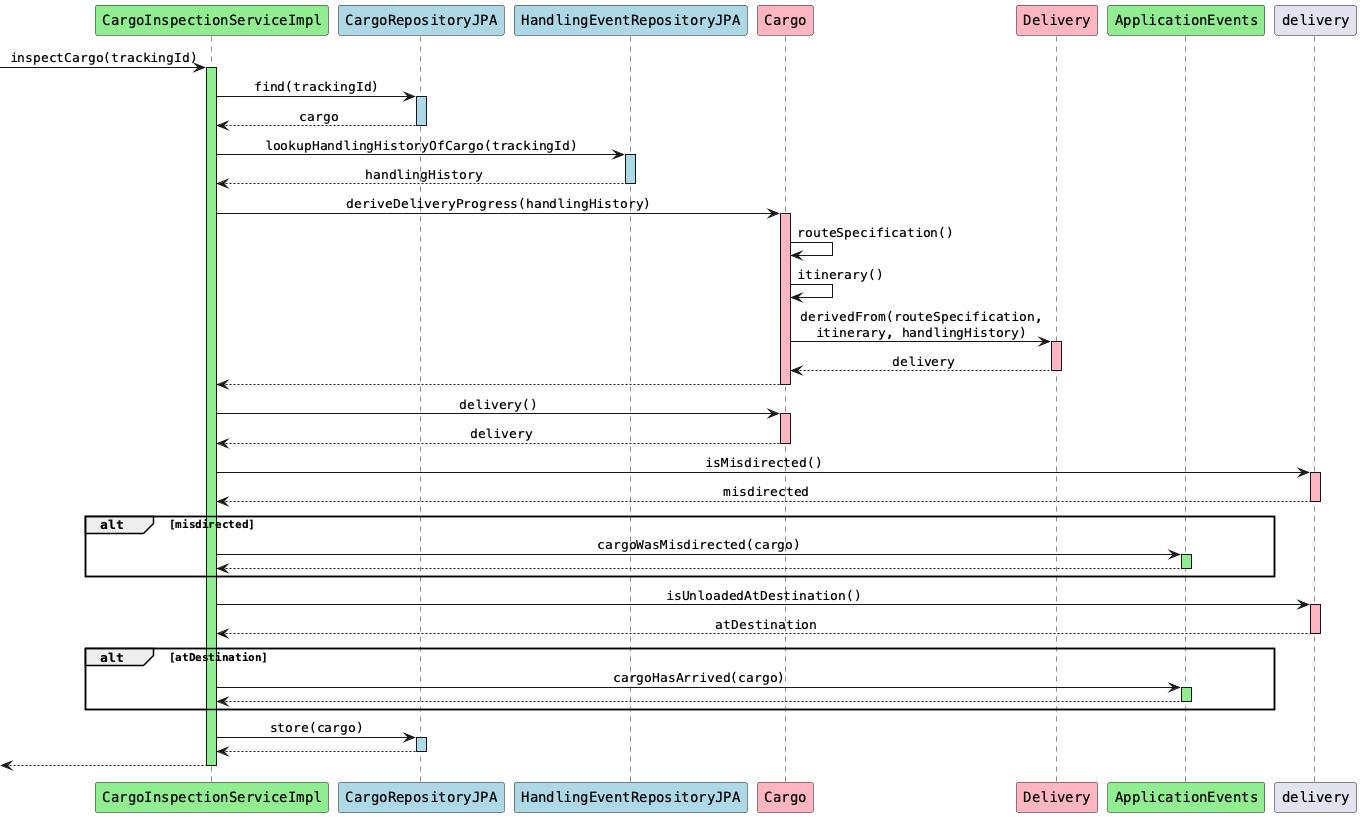

The diagram above was rendered by PlantUML. Its source (embedded in the PNG):
@startuml
skinparam monochrome false
skinparam defaultFontName Courier
skinparam sequenceMessageAlign center

participant "CargoInspectionServiceImpl" as cis #lightgreen
participant "CargoRepositoryJPA" as cr #lightblue
participant "HandlingEventRepositoryJPA" as her #lightblue
participant "Cargo" as c #lightpink
participant "Delivery" as d #lightpink
participant "ApplicationEvents" as ae #lightgreen

[-> cis: inspectCargo(trackingId)
activate cis #lightgreen

cis -> cr: find(trackingId)
activate cr #lightblue
cr --> cis: cargo
deactivate cr

cis -> her: lookupHandlingHistoryOfCargo(trackingId)
activate her #lightblue
her --> cis: handlingHistory
deactivate her

cis -> c: deriveDeliveryProgress(handlingHistory)
activate c #lightpink

c -> c: routeSpecification()
c -> c: itinerary()

c -> d: derivedFrom(routeSpecification,\nitinerary, handlingHistory)
activate d #lightpink
d --> c: delivery
deactivate d

c --> cis
deactivate c

cis -> c: delivery()
activate c #lightpink
c --> cis: delivery
deactivate c

cis -> delivery: isMisdirected()
activate delivery #lightpink
delivery --> cis: misdirected
deactivate delivery

alt misdirected
    cis -> ae: cargoWasMisdirected(cargo)
    activate ae #lightgreen
    ae --> cis
    deactivate ae
end

cis -> delivery: isUnloadedAtDestination()
activate delivery #lightpink
delivery --> cis: atDestination
deactivate delivery

alt atDestination
    cis -> ae: cargoHasArrived(cargo)
    activate ae #lightgreen
    ae --> cis
    deactivate ae
end

cis -> cr: store(cargo)
activate cr #lightblue
cr --> cis
deactivate cr

[<-- cis
deactivate cis

@enduml